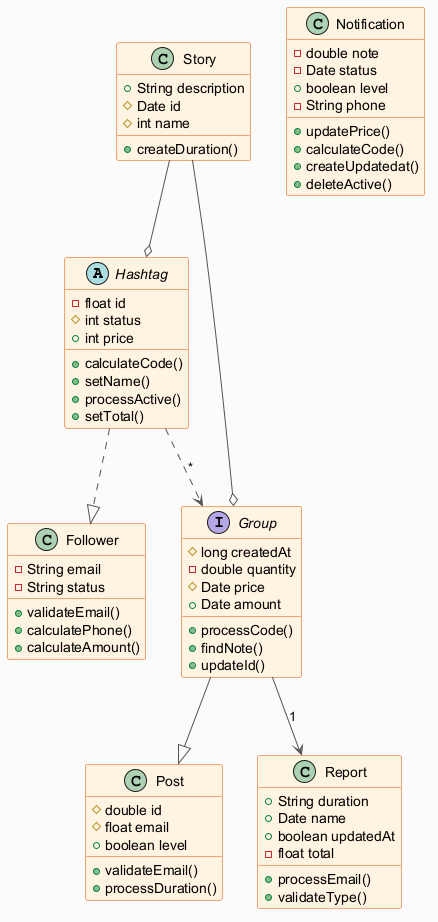

The diagram above was rendered by PlantUML. Its source (embedded in the PNG):
@startuml
skinparam backgroundColor #FAFAFA
skinparam classBackgroundColor #FFF3E0
skinparam classBorderColor #E65100
skinparam ArrowColor #555555
abstract class Hashtag {
  -float id
  #int status
  +int price
  +calculateCode()
  +setName()
  +processActive()
  +setTotal()
}
class Follower {
  -String email
  -String status
  +validateEmail()
  +calculatePhone()
  +calculateAmount()
}
interface Group {
  #long createdAt
  -double quantity
  #Date price
  +Date amount
  +processCode()
  +findNote()
  +updateId()
}
class Post {
  #double id
  #float email
  +boolean level
  +validateEmail()
  +processDuration()
}
class Story {
  +String description
  #Date id
  #int name
  +createDuration()
}
class Notification {
  -double note
  -Date status
  +boolean level
  -String phone
  +updatePrice()
  +calculateCode()
  +createUpdatedat()
  +deleteActive()
}
class Report {
  +String duration
  +Date name
  +boolean updatedAt
  -float total
  +processEmail()
  +validateType()
}
Story --o Hashtag
Group --> Report : "1"
Story --o Group
Hashtag ..|> Follower
Hashtag ..> Group : "*"
Group --|> Post
@enduml